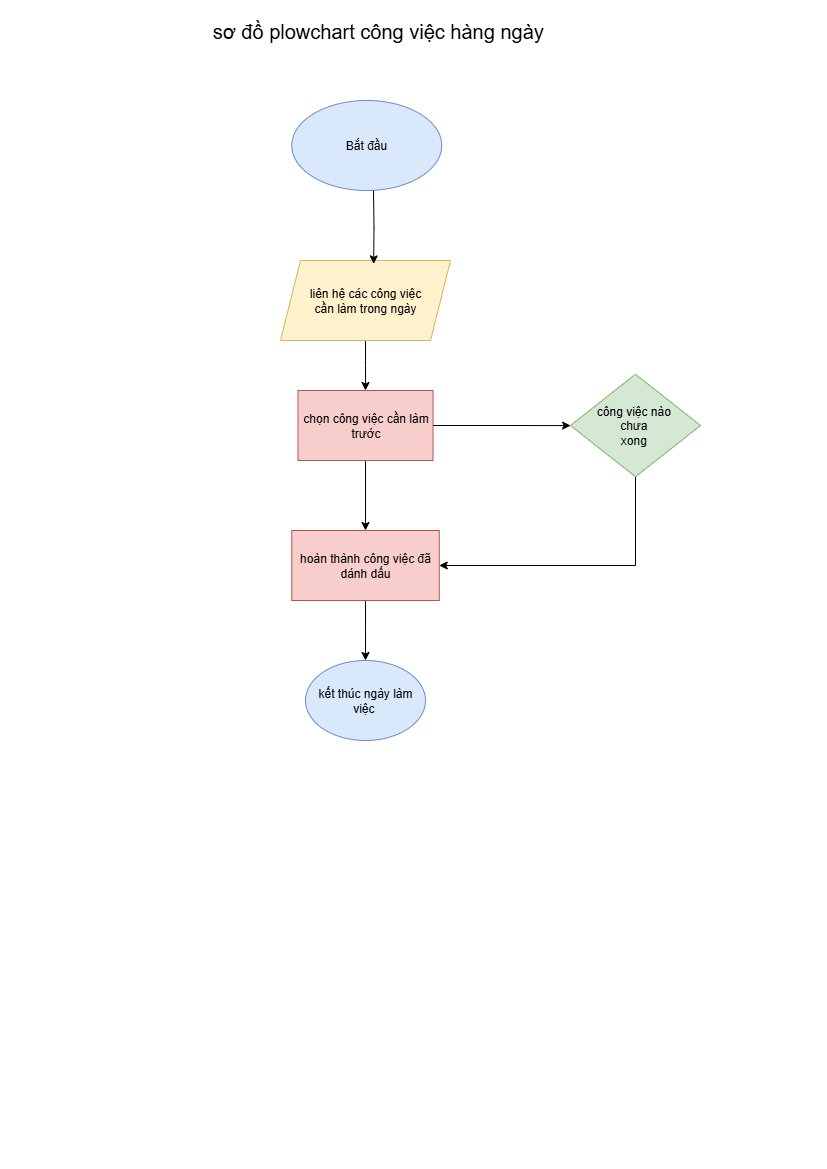

The diagram above was exported from draw.io. Its source (the exported page's mxGraphModel, read from the mxfile embedded in the PNG):
<mxGraphModel dx="1042" dy="658" grid="1" gridSize="10" guides="1" tooltips="1" connect="1" arrows="1" fold="1" page="1" pageScale="1" pageWidth="827" pageHeight="1169" math="0" shadow="0">
  <root>
    <mxCell id="0" />
    <mxCell id="1" parent="0" />
    <mxCell id="6pcDIoFFCGoWyPDBEl91-1" value="Bắt đầu" style="ellipse;whiteSpace=wrap;html=1;fillColor=#dae8fc;strokeColor=#6c8ebf;" vertex="1" parent="1">
      <mxGeometry x="291.25" y="100" width="150" height="90" as="geometry" />
    </mxCell>
    <mxCell id="6pcDIoFFCGoWyPDBEl91-4" style="edgeStyle=orthogonalEdgeStyle;rounded=0;orthogonalLoop=1;jettySize=auto;html=1;exitX=0.5;exitY=1;exitDx=0;exitDy=0;" edge="1" parent="1" source="6pcDIoFFCGoWyPDBEl91-3">
      <mxGeometry relative="1" as="geometry">
        <mxPoint x="365" y="390" as="targetPoint" />
      </mxGeometry>
    </mxCell>
    <mxCell id="6pcDIoFFCGoWyPDBEl91-3" value="liên hệ các công việc&lt;div&gt;&amp;nbsp;cần làm trong ngày&amp;nbsp;&lt;/div&gt;" style="shape=parallelogram;perimeter=parallelogramPerimeter;whiteSpace=wrap;html=1;fixedSize=1;fillColor=#fff2cc;strokeColor=#d6b656;" vertex="1" parent="1">
      <mxGeometry x="280" y="260" width="170" height="80" as="geometry" />
    </mxCell>
    <mxCell id="6pcDIoFFCGoWyPDBEl91-7" style="edgeStyle=orthogonalEdgeStyle;rounded=0;orthogonalLoop=1;jettySize=auto;html=1;exitX=0.5;exitY=1;exitDx=0;exitDy=0;entryX=0.5;entryY=0;entryDx=0;entryDy=0;" edge="1" parent="1" source="6pcDIoFFCGoWyPDBEl91-5" target="6pcDIoFFCGoWyPDBEl91-6">
      <mxGeometry relative="1" as="geometry" />
    </mxCell>
    <mxCell id="6pcDIoFFCGoWyPDBEl91-8" style="edgeStyle=orthogonalEdgeStyle;rounded=0;orthogonalLoop=1;jettySize=auto;html=1;exitX=1;exitY=0.5;exitDx=0;exitDy=0;" edge="1" parent="1" source="6pcDIoFFCGoWyPDBEl91-5" target="6pcDIoFFCGoWyPDBEl91-9">
      <mxGeometry relative="1" as="geometry">
        <mxPoint x="580" y="425" as="targetPoint" />
      </mxGeometry>
    </mxCell>
    <mxCell id="6pcDIoFFCGoWyPDBEl91-5" value="chọn công việc cần làm trước" style="rounded=0;whiteSpace=wrap;html=1;fillColor=#f8cecc;strokeColor=#b85450;" vertex="1" parent="1">
      <mxGeometry x="297.5" y="390" width="135" height="70" as="geometry" />
    </mxCell>
    <mxCell id="6pcDIoFFCGoWyPDBEl91-11" style="edgeStyle=orthogonalEdgeStyle;rounded=0;orthogonalLoop=1;jettySize=auto;html=1;exitX=0.5;exitY=1;exitDx=0;exitDy=0;" edge="1" parent="1" source="6pcDIoFFCGoWyPDBEl91-6">
      <mxGeometry relative="1" as="geometry">
        <mxPoint x="365" y="660" as="targetPoint" />
      </mxGeometry>
    </mxCell>
    <mxCell id="6pcDIoFFCGoWyPDBEl91-6" value="hoàn thành công việc đã dánh dấu" style="rounded=0;whiteSpace=wrap;html=1;fillColor=#f8cecc;strokeColor=#b85450;" vertex="1" parent="1">
      <mxGeometry x="291.25" y="530" width="147.5" height="70" as="geometry" />
    </mxCell>
    <mxCell id="6pcDIoFFCGoWyPDBEl91-10" style="edgeStyle=orthogonalEdgeStyle;rounded=0;orthogonalLoop=1;jettySize=auto;html=1;exitX=0.5;exitY=1;exitDx=0;exitDy=0;entryX=1;entryY=0.5;entryDx=0;entryDy=0;" edge="1" parent="1" source="6pcDIoFFCGoWyPDBEl91-9" target="6pcDIoFFCGoWyPDBEl91-6">
      <mxGeometry relative="1" as="geometry" />
    </mxCell>
    <mxCell id="6pcDIoFFCGoWyPDBEl91-9" value="công việc nào&amp;nbsp;&lt;div&gt;chưa&amp;nbsp;&lt;div&gt;xong&amp;nbsp;&lt;/div&gt;&lt;/div&gt;" style="rhombus;whiteSpace=wrap;html=1;fillColor=#d5e8d4;strokeColor=#82b366;" vertex="1" parent="1">
      <mxGeometry x="570" y="373.75" width="130" height="102.5" as="geometry" />
    </mxCell>
    <mxCell id="6pcDIoFFCGoWyPDBEl91-12" value="kết thúc ngày làm việc&amp;nbsp;" style="ellipse;whiteSpace=wrap;html=1;fillColor=#dae8fc;strokeColor=#6c8ebf;" vertex="1" parent="1">
      <mxGeometry x="305" y="660" width="120" height="80" as="geometry" />
    </mxCell>
    <mxCell id="6pcDIoFFCGoWyPDBEl91-13" style="edgeStyle=orthogonalEdgeStyle;rounded=0;orthogonalLoop=1;jettySize=auto;html=1;entryX=0.548;entryY=0.043;entryDx=0;entryDy=0;entryPerimeter=0;" edge="1" parent="1" target="6pcDIoFFCGoWyPDBEl91-3">
      <mxGeometry relative="1" as="geometry">
        <mxPoint x="373" y="190" as="sourcePoint" />
      </mxGeometry>
    </mxCell>
    <mxCell id="6pcDIoFFCGoWyPDBEl91-14" value="&lt;font style=&quot;font-size: 20px;&quot;&gt;sơ đồ plowchart công việc hàng ngày&amp;nbsp;&lt;/font&gt;" style="text;html=1;align=center;verticalAlign=middle;resizable=0;points=[];autosize=1;strokeColor=none;fillColor=none;" vertex="1" parent="1">
      <mxGeometry x="200" y="10" width="360" height="40" as="geometry" />
    </mxCell>
  </root>
</mxGraphModel>